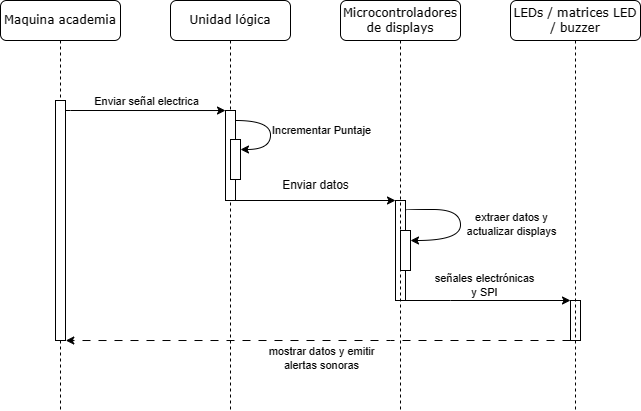

The diagram above was exported from draw.io. Its source (the exported page's mxGraphModel, read from the mxfile embedded in the PNG):
<mxGraphModel dx="1266" dy="746" grid="1" gridSize="10" guides="1" tooltips="1" connect="1" arrows="1" fold="1" page="1" pageScale="1" pageWidth="850" pageHeight="1100" math="0" shadow="0">
  <root>
    <mxCell id="0" />
    <mxCell id="1" parent="0" />
    <mxCell id="2" value="Unidad lógica" style="shape=umlLifeline;perimeter=lifelinePerimeter;whiteSpace=wrap;html=1;container=1;collapsible=0;recursiveResize=0;outlineConnect=0;rounded=1;shadow=0;comic=0;labelBackgroundColor=none;strokeWidth=1;fontFamily=Verdana;fontSize=12;align=center;" vertex="1" parent="1">
      <mxGeometry x="400" y="110" width="120" height="410" as="geometry" />
    </mxCell>
    <mxCell id="3" value="" style="rounded=0;whiteSpace=wrap;html=1;" vertex="1" parent="2">
      <mxGeometry x="55" y="110" width="10" height="90" as="geometry" />
    </mxCell>
    <mxCell id="4" style="edgeStyle=orthogonalEdgeStyle;rounded=0;orthogonalLoop=1;jettySize=auto;html=1;" edge="1" parent="2" source="5" target="8">
      <mxGeometry relative="1" as="geometry">
        <Array as="points">
          <mxPoint x="65" y="200" />
        </Array>
      </mxGeometry>
    </mxCell>
    <mxCell id="5" value="" style="rounded=0;whiteSpace=wrap;html=1;" vertex="1" parent="2">
      <mxGeometry x="60" y="139" width="10" height="40" as="geometry" />
    </mxCell>
    <mxCell id="6" value="" style="endArrow=classic;html=1;rounded=0;edgeStyle=orthogonalEdgeStyle;curved=1;" edge="1" parent="2">
      <mxGeometry width="50" height="50" relative="1" as="geometry">
        <mxPoint x="65" y="120" as="sourcePoint" />
        <mxPoint x="70" y="149" as="targetPoint" />
        <Array as="points">
          <mxPoint x="100" y="120" />
          <mxPoint x="100" y="149" />
        </Array>
      </mxGeometry>
    </mxCell>
    <mxCell id="7" value="Incrementar Puntaje" style="edgeLabel;html=1;align=center;verticalAlign=middle;resizable=0;points=[];" vertex="1" connectable="0" parent="6">
      <mxGeometry x="-0.1339" y="-1" relative="1" as="geometry">
        <mxPoint x="51" y="3" as="offset" />
      </mxGeometry>
    </mxCell>
    <mxCell id="8" value="" style="rounded=0;whiteSpace=wrap;html=1;" vertex="1" parent="2">
      <mxGeometry x="225" y="200" width="10" height="100" as="geometry" />
    </mxCell>
    <mxCell id="9" value="" style="rounded=0;whiteSpace=wrap;html=1;" vertex="1" parent="2">
      <mxGeometry x="230" y="230" width="10" height="40" as="geometry" />
    </mxCell>
    <mxCell id="10" value="" style="endArrow=classic;html=1;rounded=0;edgeStyle=orthogonalEdgeStyle;curved=1;entryX=1;entryY=0.25;entryDx=0;entryDy=0;" edge="1" parent="2" target="9">
      <mxGeometry width="50" height="50" relative="1" as="geometry">
        <mxPoint x="235" y="210" as="sourcePoint" />
        <mxPoint x="260" y="229" as="targetPoint" />
        <Array as="points">
          <mxPoint x="290" y="209" />
          <mxPoint x="290" y="240" />
        </Array>
      </mxGeometry>
    </mxCell>
    <mxCell id="11" value="extraer datos y &lt;br&gt;actualizar displays" style="edgeLabel;html=1;align=center;verticalAlign=middle;resizable=0;points=[];" vertex="1" connectable="0" parent="10">
      <mxGeometry x="-0.1339" y="-1" relative="1" as="geometry">
        <mxPoint x="51" y="11" as="offset" />
      </mxGeometry>
    </mxCell>
    <mxCell id="12" style="edgeStyle=orthogonalEdgeStyle;rounded=0;orthogonalLoop=1;jettySize=auto;html=1;exitX=0;exitY=1;exitDx=0;exitDy=0;entryX=1.028;entryY=0.963;entryDx=0;entryDy=0;entryPerimeter=0;dashed=1;dashPattern=8 8;" edge="1" parent="2" source="14">
      <mxGeometry relative="1" as="geometry">
        <Array as="points">
          <mxPoint x="220" y="340" />
          <mxPoint x="220" y="340" />
        </Array>
        <mxPoint x="-104.72000000000003" y="340.02" as="targetPoint" />
      </mxGeometry>
    </mxCell>
    <mxCell id="13" value="mostrar datos y emitir &lt;br&gt;alertas sonoras" style="edgeLabel;html=1;align=center;verticalAlign=middle;resizable=0;points=[];" vertex="1" connectable="0" parent="12">
      <mxGeometry x="-0.2968" relative="1" as="geometry">
        <mxPoint x="-73" y="17" as="offset" />
      </mxGeometry>
    </mxCell>
    <mxCell id="14" value="" style="rounded=0;whiteSpace=wrap;html=1;" vertex="1" parent="2">
      <mxGeometry x="400" y="300" width="10" height="40" as="geometry" />
    </mxCell>
    <mxCell id="15" style="edgeStyle=orthogonalEdgeStyle;rounded=0;orthogonalLoop=1;jettySize=auto;html=1;exitX=1;exitY=1;exitDx=0;exitDy=0;entryX=0;entryY=0;entryDx=0;entryDy=0;" edge="1" parent="2" source="8" target="14">
      <mxGeometry relative="1" as="geometry">
        <Array as="points">
          <mxPoint x="280" y="300" />
          <mxPoint x="280" y="300" />
        </Array>
      </mxGeometry>
    </mxCell>
    <mxCell id="16" value="señales electrónicas &lt;br&gt;y SPI" style="edgeLabel;html=1;align=center;verticalAlign=middle;resizable=0;points=[];" vertex="1" connectable="0" parent="15">
      <mxGeometry x="-0.1849" y="-2" relative="1" as="geometry">
        <mxPoint x="11" y="-18" as="offset" />
      </mxGeometry>
    </mxCell>
    <mxCell id="17" value="Microcontroladores de displays" style="shape=umlLifeline;perimeter=lifelinePerimeter;whiteSpace=wrap;html=1;container=1;collapsible=0;recursiveResize=0;outlineConnect=0;rounded=1;shadow=0;comic=0;labelBackgroundColor=none;strokeWidth=1;fontFamily=Verdana;fontSize=12;align=center;size=40;" vertex="1" parent="1">
      <mxGeometry x="570" y="110" width="120" height="410" as="geometry" />
    </mxCell>
    <mxCell id="18" value="LEDs / matrices LED / buzzer" style="shape=umlLifeline;perimeter=lifelinePerimeter;whiteSpace=wrap;html=1;container=1;collapsible=0;recursiveResize=0;outlineConnect=0;rounded=1;shadow=0;comic=0;labelBackgroundColor=none;strokeWidth=1;fontFamily=Verdana;fontSize=12;align=center;" vertex="1" parent="1">
      <mxGeometry x="740" y="110" width="130" height="410" as="geometry" />
    </mxCell>
    <mxCell id="19" value="Maquina academia" style="shape=umlLifeline;perimeter=lifelinePerimeter;whiteSpace=wrap;html=1;container=1;collapsible=0;recursiveResize=0;outlineConnect=0;rounded=1;shadow=0;comic=0;labelBackgroundColor=none;strokeWidth=1;fontFamily=Verdana;fontSize=12;align=center;" vertex="1" parent="1">
      <mxGeometry x="230" y="110" width="120" height="410" as="geometry" />
    </mxCell>
    <mxCell id="20" value="" style="rounded=0;whiteSpace=wrap;html=1;" vertex="1" parent="19">
      <mxGeometry x="55" y="100" width="10" height="240" as="geometry" />
    </mxCell>
    <mxCell id="21" style="edgeStyle=orthogonalEdgeStyle;rounded=0;orthogonalLoop=1;jettySize=auto;html=1;" edge="1" source="20" parent="1">
      <mxGeometry relative="1" as="geometry">
        <mxPoint x="455" y="220.02857142857135" as="targetPoint" />
        <Array as="points">
          <mxPoint x="300" y="220" />
          <mxPoint x="300" y="220" />
        </Array>
      </mxGeometry>
    </mxCell>
    <mxCell id="22" value="Enviar señal electrica" style="edgeLabel;html=1;align=center;verticalAlign=middle;resizable=0;points=[];" vertex="1" connectable="0" parent="21">
      <mxGeometry x="0.0096" y="-2" relative="1" as="geometry">
        <mxPoint y="-12" as="offset" />
      </mxGeometry>
    </mxCell>
    <mxCell id="23" value="Enviar datos" style="text;html=1;align=center;verticalAlign=middle;resizable=0;points=[];autosize=1;strokeColor=none;fillColor=none;" vertex="1" parent="1">
      <mxGeometry x="500" y="280" width="90" height="30" as="geometry" />
    </mxCell>
  </root>
</mxGraphModel>